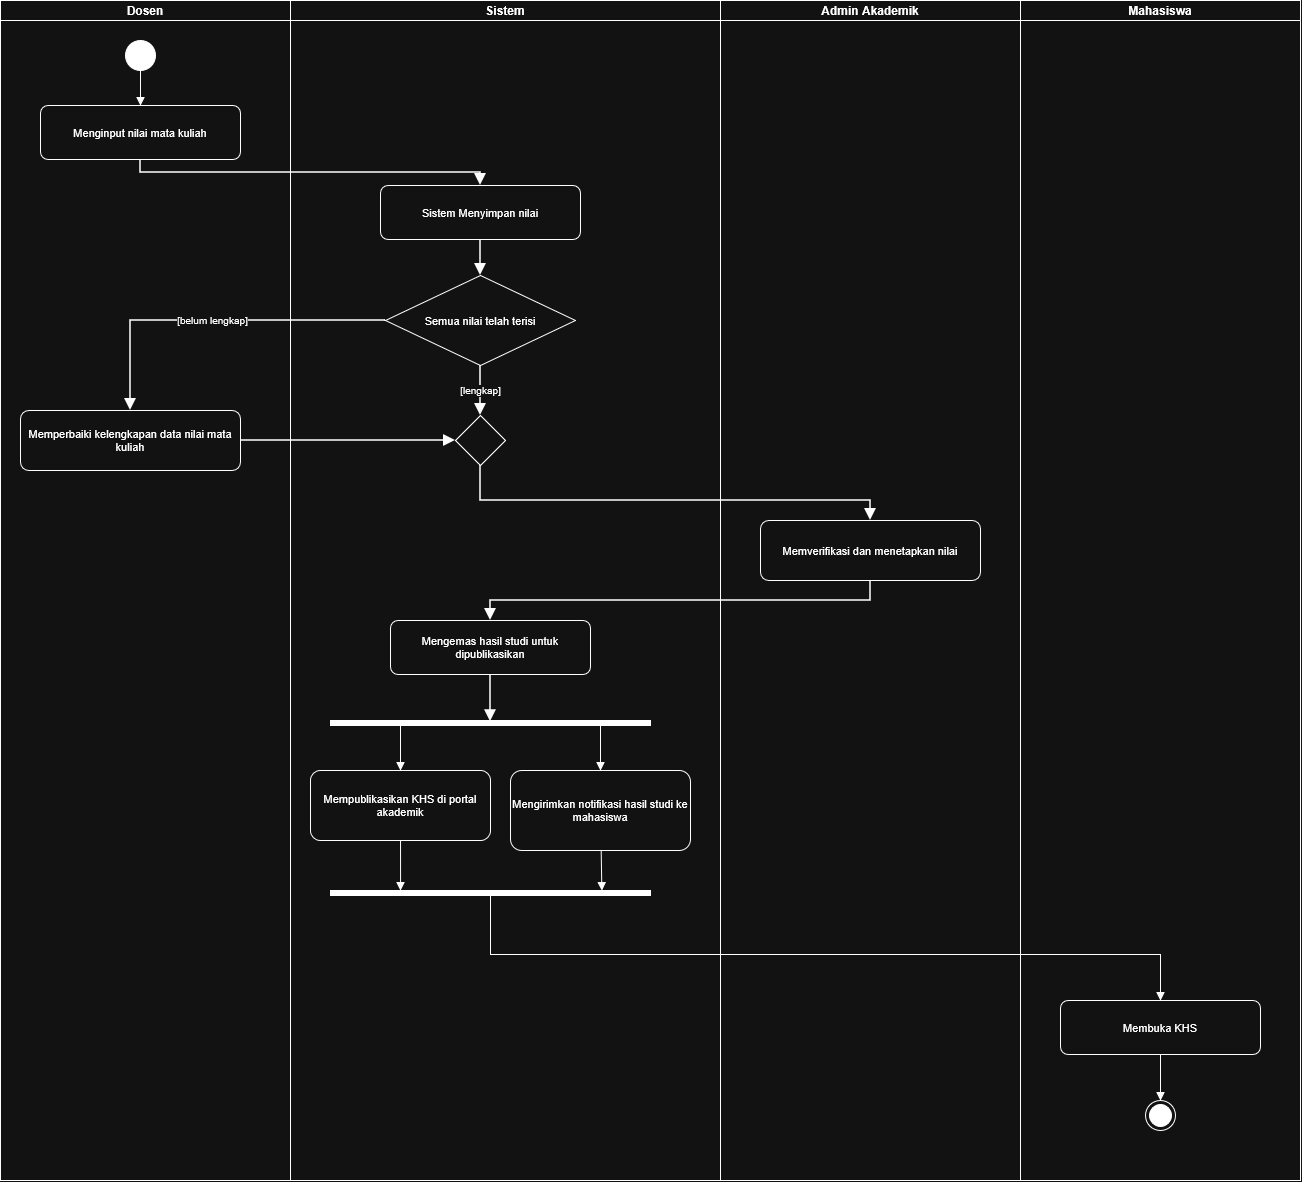

The diagram above was exported from draw.io. Its source (the exported page's mxGraphModel, read from the mxfile embedded in the PNG):
<mxGraphModel dx="1805" dy="1202" grid="0" gridSize="10" guides="1" tooltips="1" connect="1" arrows="1" fold="1" page="1" pageScale="1" pageWidth="850" pageHeight="1100" math="0" shadow="0">
  <root>
    <mxCell id="0" />
    <mxCell id="1" parent="0" />
    <mxCell id="9Py6PpF3OodBRVZ_EYsU-7" parent="1" style="rounded=1;whiteSpace=wrap;html=1;fontSize=11;arcSize=14;" value="Sistem Menyimpan nilai" vertex="1">
      <mxGeometry height="54" width="200" x="660" y="585" as="geometry" />
    </mxCell>
    <mxCell id="9Py6PpF3OodBRVZ_EYsU-8" parent="1" style="rhombus;whiteSpace=wrap;html=1;fontSize=11;" value="Semua nilai telah terisi" vertex="1">
      <mxGeometry height="90" width="190" x="665" y="675" as="geometry" />
    </mxCell>
    <mxCell id="9Py6PpF3OodBRVZ_EYsU-9" parent="1" style="rounded=1;whiteSpace=wrap;html=1;fontSize=11;arcSize=14;" value="Memperbaiki kelengkapan data nilai mata kuliah" vertex="1">
      <mxGeometry height="60" width="220" x="300" y="810" as="geometry" />
    </mxCell>
    <mxCell id="9Py6PpF3OodBRVZ_EYsU-21" edge="1" parent="1" source="9Py6PpF3OodBRVZ_EYsU-6" style="edgeStyle=orthogonalEdgeStyle;rounded=0;html=1;endArrow=block;endFill=1;endSize=8;strokeWidth=1.5;fontSize=10;labelBackgroundColor=#ffffff;exitX=0.5;exitY=1.0;exitDx=0;exitDy=0;entryX=0.5;entryY=0.0;entryDx=0;entryDy=0;" target="9Py6PpF3OodBRVZ_EYsU-7" value="">
      <mxGeometry relative="1" as="geometry">
        <Array as="points">
          <mxPoint x="420" y="572" />
          <mxPoint x="760" y="572" />
        </Array>
      </mxGeometry>
    </mxCell>
    <mxCell id="9Py6PpF3OodBRVZ_EYsU-22" edge="1" parent="1" source="9Py6PpF3OodBRVZ_EYsU-7" style="edgeStyle=orthogonalEdgeStyle;rounded=0;html=1;endArrow=block;endFill=1;endSize=8;strokeWidth=1.5;fontSize=10;labelBackgroundColor=#ffffff;exitX=0.5;exitY=1.0;exitDx=0;exitDy=0;entryX=0.5;entryY=0.0;entryDx=0;entryDy=0;" target="9Py6PpF3OodBRVZ_EYsU-8" value="">
      <mxGeometry relative="1" as="geometry" />
    </mxCell>
    <mxCell id="9Py6PpF3OodBRVZ_EYsU-23" edge="1" parent="1" source="9Py6PpF3OodBRVZ_EYsU-8" style="edgeStyle=orthogonalEdgeStyle;rounded=0;html=1;endArrow=block;endFill=1;endSize=8;strokeWidth=1.5;fontSize=10;labelBackgroundColor=#ffffff;exitX=0.0;exitY=0.5;exitDx=0;exitDy=0;entryX=0.5;entryY=0.0;entryDx=0;entryDy=0;" target="9Py6PpF3OodBRVZ_EYsU-9" value="[belum lengkap]">
      <mxGeometry relative="1" as="geometry">
        <Array as="points">
          <mxPoint x="410" y="720" />
        </Array>
      </mxGeometry>
    </mxCell>
    <mxCell id="9Py6PpF3OodBRVZ_EYsU-24" edge="1" parent="1" source="9Py6PpF3OodBRVZ_EYsU-8" style="edgeStyle=orthogonalEdgeStyle;rounded=0;html=1;endArrow=block;endFill=1;endSize=8;strokeWidth=1.5;fontSize=10;labelBackgroundColor=#ffffff;exitX=0.5;exitY=1.0;exitDx=0;exitDy=0;entryX=0.5;entryY=0.0;entryDx=0;entryDy=0;" target="9Py6PpF3OodBRVZ_EYsU-10" value="[lengkap]">
      <mxGeometry relative="1" as="geometry">
        <Array as="points">
          <mxPoint x="760" y="815" />
        </Array>
      </mxGeometry>
    </mxCell>
    <mxCell id="9Py6PpF3OodBRVZ_EYsU-25" edge="1" parent="1" source="9Py6PpF3OodBRVZ_EYsU-9" style="edgeStyle=orthogonalEdgeStyle;rounded=0;html=1;endArrow=block;endFill=1;endSize=8;strokeWidth=1.5;fontSize=10;labelBackgroundColor=#ffffff;exitX=1.0;exitY=0.5;exitDx=0;exitDy=0;entryX=0.0;entryY=0.5;entryDx=0;entryDy=0;" target="9Py6PpF3OodBRVZ_EYsU-10" value="">
      <mxGeometry relative="1" as="geometry" />
    </mxCell>
    <mxCell id="9Py6PpF3OodBRVZ_EYsU-26" edge="1" parent="1" source="9Py6PpF3OodBRVZ_EYsU-10" style="edgeStyle=orthogonalEdgeStyle;rounded=0;html=1;endArrow=block;endFill=1;endSize=8;strokeWidth=1.5;fontSize=10;labelBackgroundColor=#ffffff;exitX=0.5;exitY=1.0;exitDx=0;exitDy=0;entryX=0.5;entryY=0.0;entryDx=0;entryDy=0;" target="9Py6PpF3OodBRVZ_EYsU-11" value="">
      <mxGeometry relative="1" x="-0.0212" as="geometry">
        <Array as="points">
          <mxPoint x="760" y="900" />
        </Array>
      </mxGeometry>
    </mxCell>
    <mxCell id="9Py6PpF3OodBRVZ_EYsU-27" edge="1" parent="1" source="9Py6PpF3OodBRVZ_EYsU-11" style="edgeStyle=orthogonalEdgeStyle;rounded=0;html=1;endArrow=block;endFill=1;endSize=8;strokeWidth=1.5;fontSize=10;labelBackgroundColor=#ffffff;exitX=0.5;exitY=1.0;exitDx=0;exitDy=0;entryX=0.5;entryY=0.0;entryDx=0;entryDy=0;" target="9Py6PpF3OodBRVZ_EYsU-12" value="">
      <mxGeometry relative="1" as="geometry" />
    </mxCell>
    <mxCell id="9Py6PpF3OodBRVZ_EYsU-37" parent="1" style="swimlane;startSize=20;whiteSpace=wrap;html=1;" value="Dosen" vertex="1">
      <mxGeometry height="1180" width="290" x="280" y="400" as="geometry" />
    </mxCell>
    <mxCell id="9Py6PpF3OodBRVZ_EYsU-38" parent="9Py6PpF3OodBRVZ_EYsU-37" style="ellipse;fillColor=strokeColor;html=1;" value="" vertex="1">
      <mxGeometry height="30" width="30" x="125" y="40" as="geometry" />
    </mxCell>
    <mxCell id="9Py6PpF3OodBRVZ_EYsU-6" parent="9Py6PpF3OodBRVZ_EYsU-37" style="rounded=1;whiteSpace=wrap;html=1;fontSize=11;arcSize=14;" value="Menginput nilai mata kuliah" vertex="1">
      <mxGeometry height="54" width="200" x="40" y="105" as="geometry" />
    </mxCell>
    <mxCell id="9Py6PpF3OodBRVZ_EYsU-36" edge="1" parent="9Py6PpF3OodBRVZ_EYsU-37" source="9Py6PpF3OodBRVZ_EYsU-38" style="edgeStyle=none;html=1;endArrow=block;endFill=1;exitX=0.5;exitY=1;exitDx=0;exitDy=0;" target="9Py6PpF3OodBRVZ_EYsU-6" value="">
      <mxGeometry relative="1" as="geometry">
        <mxPoint x="140" y="74" as="sourcePoint" />
      </mxGeometry>
    </mxCell>
    <mxCell id="9Py6PpF3OodBRVZ_EYsU-39" parent="1" style="swimlane;startSize=20;whiteSpace=wrap;html=1;" value="Sistem" vertex="1">
      <mxGeometry height="1180" width="430" x="570" y="400" as="geometry" />
    </mxCell>
    <mxCell id="9Py6PpF3OodBRVZ_EYsU-10" parent="9Py6PpF3OodBRVZ_EYsU-39" style="rhombus;whiteSpace=wrap;html=1;fontSize=11;" value="" vertex="1">
      <mxGeometry height="50" width="50" x="165" y="415" as="geometry" />
    </mxCell>
    <mxCell id="9Py6PpF3OodBRVZ_EYsU-12" parent="9Py6PpF3OodBRVZ_EYsU-39" style="rounded=1;whiteSpace=wrap;html=1;fontSize=11;arcSize=14;" value="Mengemas hasil studi untuk dipublikasikan" vertex="1">
      <mxGeometry height="54" width="200" x="100" y="620" as="geometry" />
    </mxCell>
    <mxCell id="9Py6PpF3OodBRVZ_EYsU-14" parent="9Py6PpF3OodBRVZ_EYsU-39" style="rounded=1;whiteSpace=wrap;html=1;fontSize=11;arcSize=14;" value="Mempublikasikan KHS di portal akademik" vertex="1">
      <mxGeometry height="70" width="180" x="20" y="770" as="geometry" />
    </mxCell>
    <mxCell id="9Py6PpF3OodBRVZ_EYsU-15" parent="9Py6PpF3OodBRVZ_EYsU-39" style="rounded=1;whiteSpace=wrap;html=1;fontSize=11;arcSize=14;" value="Mengirimkan notifikasi hasil studi ke mahasiswa" vertex="1">
      <mxGeometry height="80" width="180" x="220" y="770" as="geometry" />
    </mxCell>
    <mxCell id="9Py6PpF3OodBRVZ_EYsU-28" edge="1" parent="9Py6PpF3OodBRVZ_EYsU-39" source="9Py6PpF3OodBRVZ_EYsU-12" style="edgeStyle=orthogonalEdgeStyle;rounded=0;html=1;endArrow=block;endFill=1;endSize=8;strokeWidth=1.5;fontSize=10;labelBackgroundColor=#ffffff;exitX=0.5;exitY=1.0;exitDx=0;exitDy=0;entryX=0.224;entryY=0.5;entryDx=0;entryDy=0;entryPerimeter=0;" target="9Py6PpF3OodBRVZ_EYsU-44" value="">
      <mxGeometry relative="1" x="-0.236" as="geometry">
        <mxPoint x="200" y="720" as="targetPoint" />
      </mxGeometry>
    </mxCell>
    <mxCell id="9Py6PpF3OodBRVZ_EYsU-47" edge="1" parent="9Py6PpF3OodBRVZ_EYsU-39" source="9Py6PpF3OodBRVZ_EYsU-44" style="edgeStyle=none;html=1;entryX=0.5;entryY=0;entryDx=0;entryDy=0;endArrow=block;endFill=1;" target="9Py6PpF3OodBRVZ_EYsU-15">
      <mxGeometry relative="1" as="geometry" />
    </mxCell>
    <mxCell id="9Py6PpF3OodBRVZ_EYsU-48" edge="1" parent="9Py6PpF3OodBRVZ_EYsU-39" source="9Py6PpF3OodBRVZ_EYsU-44" style="edgeStyle=none;html=1;entryX=0.5;entryY=0;entryDx=0;entryDy=0;endArrow=block;endFill=1;" target="9Py6PpF3OodBRVZ_EYsU-14">
      <mxGeometry relative="1" as="geometry" />
    </mxCell>
    <mxCell id="9Py6PpF3OodBRVZ_EYsU-44" parent="9Py6PpF3OodBRVZ_EYsU-39" style="html=1;points=[];perimeter=orthogonalPerimeter;fillColor=strokeColor;direction=south;" value="" vertex="1">
      <mxGeometry height="5" width="320" x="40" y="720" as="geometry" />
    </mxCell>
    <mxCell id="9Py6PpF3OodBRVZ_EYsU-49" parent="9Py6PpF3OodBRVZ_EYsU-39" style="html=1;points=[];perimeter=orthogonalPerimeter;fillColor=strokeColor;direction=south;" value="" vertex="1">
      <mxGeometry height="5" width="320" x="40" y="890" as="geometry" />
    </mxCell>
    <mxCell id="9Py6PpF3OodBRVZ_EYsU-50" edge="1" parent="9Py6PpF3OodBRVZ_EYsU-39" source="9Py6PpF3OodBRVZ_EYsU-15" style="edgeStyle=none;html=1;entryX=0.041;entryY=0.152;entryDx=0;entryDy=0;entryPerimeter=0;endArrow=block;endFill=1;" target="9Py6PpF3OodBRVZ_EYsU-49">
      <mxGeometry relative="1" as="geometry" />
    </mxCell>
    <mxCell id="9Py6PpF3OodBRVZ_EYsU-51" edge="1" parent="9Py6PpF3OodBRVZ_EYsU-39" source="9Py6PpF3OodBRVZ_EYsU-14" style="edgeStyle=none;html=1;entryX=0;entryY=0.781;entryDx=0;entryDy=0;entryPerimeter=0;endArrow=block;endFill=1;" target="9Py6PpF3OodBRVZ_EYsU-49">
      <mxGeometry relative="1" as="geometry" />
    </mxCell>
    <mxCell id="9Py6PpF3OodBRVZ_EYsU-40" parent="1" style="swimlane;startSize=20;whiteSpace=wrap;html=1;" value="Admin Akademik" vertex="1">
      <mxGeometry height="1180" width="300" x="1000" y="400" as="geometry" />
    </mxCell>
    <mxCell id="9Py6PpF3OodBRVZ_EYsU-11" parent="9Py6PpF3OodBRVZ_EYsU-40" style="rounded=1;whiteSpace=wrap;html=1;fontSize=11;arcSize=14;" value="Memverifikasi dan menetapkan nilai" vertex="1">
      <mxGeometry height="60" width="220" x="40" y="520" as="geometry" />
    </mxCell>
    <mxCell id="9Py6PpF3OodBRVZ_EYsU-42" parent="1" style="swimlane;startSize=20;whiteSpace=wrap;html=1;" value="Mahasiswa" vertex="1">
      <mxGeometry height="1180" width="280" x="1300" y="400" as="geometry" />
    </mxCell>
    <mxCell id="9Py6PpF3OodBRVZ_EYsU-54" edge="1" parent="9Py6PpF3OodBRVZ_EYsU-42" source="9Py6PpF3OodBRVZ_EYsU-17" style="edgeStyle=none;html=1;endArrow=block;endFill=1;" target="9Py6PpF3OodBRVZ_EYsU-53">
      <mxGeometry relative="1" as="geometry" />
    </mxCell>
    <mxCell id="9Py6PpF3OodBRVZ_EYsU-17" parent="9Py6PpF3OodBRVZ_EYsU-42" style="rounded=1;whiteSpace=wrap;html=1;fontSize=11;arcSize=14;" value="Membuka KHS" vertex="1">
      <mxGeometry height="54" width="200" x="40" y="1000" as="geometry" />
    </mxCell>
    <mxCell id="9Py6PpF3OodBRVZ_EYsU-53" parent="9Py6PpF3OodBRVZ_EYsU-42" style="ellipse;html=1;shape=endState;fillColor=strokeColor;" value="" vertex="1">
      <mxGeometry height="30" width="30" x="125" y="1100" as="geometry" />
    </mxCell>
    <mxCell id="9Py6PpF3OodBRVZ_EYsU-52" edge="1" parent="1" source="9Py6PpF3OodBRVZ_EYsU-49" style="edgeStyle=orthogonalEdgeStyle;html=1;entryX=0.5;entryY=0;entryDx=0;entryDy=0;rounded=0;curved=0;endArrow=block;endFill=1;" target="9Py6PpF3OodBRVZ_EYsU-17">
      <mxGeometry relative="1" as="geometry">
        <Array as="points">
          <mxPoint x="770" y="1354" />
          <mxPoint x="1440" y="1354" />
        </Array>
      </mxGeometry>
    </mxCell>
  </root>
</mxGraphModel>